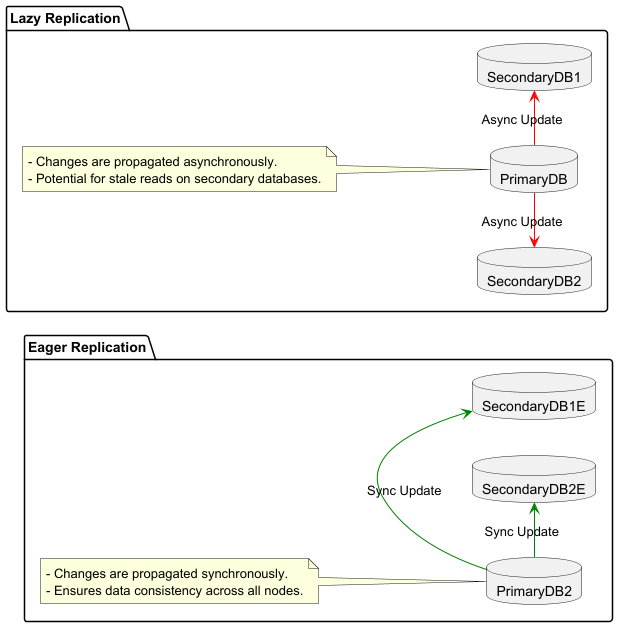

The diagram above was rendered by PlantUML. Its source (embedded in the PNG):
@startuml
left to right direction

package "Eager Replication" {
    database PrimaryDB2 as primaryE
    database SecondaryDB1E as secondary1E
    database SecondaryDB2E as secondary2E

    primaryE -[#green]> secondary1E : "Sync Update"
    primaryE -[#green]> secondary2E : "Sync Update"

    note left of primaryE
      - Changes are propagated synchronously.
      - Ensures data consistency across all nodes.
    end note
}

package "Lazy Replication" {
    database PrimaryDB as primaryL
    database SecondaryDB1 as secondary1
    database SecondaryDB2 as secondary2

    primaryL -right[#red]> secondary1 : "Async Update"
    primaryL -left[#red]> secondary2 : "Async Update"
    
    note left of primaryL
      - Changes are propagated asynchronously.
      - Potential for stale reads on secondary databases.
    end note
}

@enduml